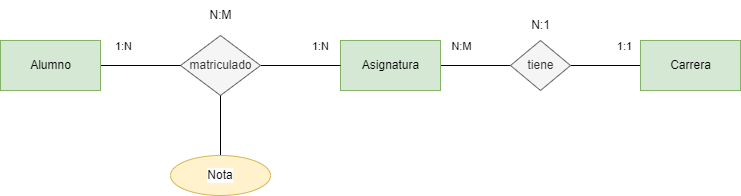

The diagram above was exported from draw.io. Its source (the exported page's mxGraphModel, read from the mxfile embedded in the PNG):
<mxGraphModel dx="1130" dy="707" grid="1" gridSize="10" guides="1" tooltips="1" connect="1" arrows="1" fold="1" page="1" pageScale="1" pageWidth="850" pageHeight="1100" math="0" shadow="0">
  <root>
    <mxCell id="0" />
    <mxCell id="1" parent="0" />
    <mxCell id="9" style="edgeStyle=none;html=1;exitX=1;exitY=0.5;exitDx=0;exitDy=0;entryX=0;entryY=0.5;entryDx=0;entryDy=0;fontColor=#000000;endArrow=none;endFill=0;" edge="1" parent="1" source="2" target="8">
      <mxGeometry relative="1" as="geometry" />
    </mxCell>
    <mxCell id="12" value="&lt;span style=&quot;background-color: rgb(255, 255, 255);&quot;&gt;N:M&lt;/span&gt;" style="edgeLabel;html=1;align=center;verticalAlign=middle;resizable=0;points=[];fontColor=#000000;" vertex="1" connectable="0" parent="9">
      <mxGeometry x="-0.5714" y="-1" relative="1" as="geometry">
        <mxPoint x="5" y="-21" as="offset" />
      </mxGeometry>
    </mxCell>
    <mxCell id="2" value="&lt;font color=&quot;#000000&quot;&gt;Asignatura&lt;/font&gt;" style="html=1;dashed=0;whitespace=wrap;fillColor=#d5e8d4;strokeColor=#82b366;" vertex="1" parent="1">
      <mxGeometry x="350" y="95" width="100" height="50" as="geometry" />
    </mxCell>
    <mxCell id="6" style="edgeStyle=none;html=1;exitX=1;exitY=0.5;exitDx=0;exitDy=0;entryX=0;entryY=0.5;entryDx=0;entryDy=0;fontColor=#000000;endArrow=none;endFill=0;" edge="1" parent="1" source="3" target="2">
      <mxGeometry relative="1" as="geometry" />
    </mxCell>
    <mxCell id="13" value="&lt;span style=&quot;background-color: rgb(255, 255, 255);&quot;&gt;1:N&lt;/span&gt;" style="edgeLabel;html=1;align=center;verticalAlign=middle;resizable=0;points=[];fontColor=#000000;" vertex="1" connectable="0" parent="6">
      <mxGeometry x="0.475" y="-2" relative="1" as="geometry">
        <mxPoint y="-22" as="offset" />
      </mxGeometry>
    </mxCell>
    <mxCell id="3" value="matriculado" style="shape=rhombus;html=1;dashed=0;whitespace=wrap;perimeter=rhombusPerimeter;fillColor=#f5f5f5;fontColor=#333333;strokeColor=#666666;" vertex="1" parent="1">
      <mxGeometry x="190" y="90" width="80" height="60" as="geometry" />
    </mxCell>
    <mxCell id="5" style="edgeStyle=none;html=1;exitX=1;exitY=0.5;exitDx=0;exitDy=0;entryX=0;entryY=0.5;entryDx=0;entryDy=0;fontColor=#000000;endArrow=none;endFill=0;" edge="1" parent="1" source="4" target="3">
      <mxGeometry relative="1" as="geometry" />
    </mxCell>
    <mxCell id="15" value="&lt;span style=&quot;background-color: rgb(255, 255, 255);&quot;&gt;1:N&lt;/span&gt;" style="edgeLabel;html=1;align=center;verticalAlign=middle;resizable=0;points=[];fontColor=#000000;" vertex="1" connectable="0" parent="5">
      <mxGeometry x="-0.45" y="1" relative="1" as="geometry">
        <mxPoint y="-19" as="offset" />
      </mxGeometry>
    </mxCell>
    <mxCell id="4" value="&lt;font color=&quot;#000000&quot;&gt;Alumno&lt;/font&gt;" style="html=1;dashed=0;whitespace=wrap;fillColor=#d5e8d4;strokeColor=#82b366;" vertex="1" parent="1">
      <mxGeometry x="10" y="95" width="100" height="50" as="geometry" />
    </mxCell>
    <mxCell id="10" style="edgeStyle=none;html=1;exitX=0;exitY=0.5;exitDx=0;exitDy=0;entryX=1;entryY=0.5;entryDx=0;entryDy=0;fontColor=#000000;endArrow=none;endFill=0;" edge="1" parent="1" source="7" target="8">
      <mxGeometry relative="1" as="geometry" />
    </mxCell>
    <mxCell id="11" value="&lt;span style=&quot;background-color: rgb(255, 255, 255);&quot;&gt;1:1&lt;/span&gt;" style="edgeLabel;html=1;align=center;verticalAlign=middle;resizable=0;points=[];fontColor=#000000;" vertex="1" connectable="0" parent="10">
      <mxGeometry x="-0.5143" y="-1" relative="1" as="geometry">
        <mxPoint y="-19" as="offset" />
      </mxGeometry>
    </mxCell>
    <mxCell id="7" value="&lt;font color=&quot;#000000&quot;&gt;Carrera&lt;/font&gt;" style="html=1;dashed=0;whitespace=wrap;fillColor=#d5e8d4;strokeColor=#82b366;" vertex="1" parent="1">
      <mxGeometry x="650" y="95" width="100" height="50" as="geometry" />
    </mxCell>
    <mxCell id="8" value="tiene" style="shape=rhombus;html=1;dashed=0;whitespace=wrap;perimeter=rhombusPerimeter;fontColor=#333333;fillColor=#f5f5f5;strokeColor=#666666;" vertex="1" parent="1">
      <mxGeometry x="520" y="95" width="60" height="50" as="geometry" />
    </mxCell>
    <mxCell id="16" value="&lt;span style=&quot;background-color: rgb(255, 255, 255);&quot;&gt;N:M&lt;/span&gt;" style="text;html=1;align=center;verticalAlign=middle;resizable=0;points=[];autosize=1;strokeColor=none;fillColor=none;fontColor=#000000;" vertex="1" parent="1">
      <mxGeometry x="205" y="55" width="50" height="30" as="geometry" />
    </mxCell>
    <mxCell id="17" value="&lt;span style=&quot;background-color: rgb(255, 255, 255);&quot;&gt;N:1&lt;/span&gt;" style="text;html=1;align=center;verticalAlign=middle;resizable=0;points=[];autosize=1;strokeColor=none;fillColor=none;fontColor=#000000;" vertex="1" parent="1">
      <mxGeometry x="530" y="65" width="40" height="30" as="geometry" />
    </mxCell>
    <mxCell id="19" style="edgeStyle=none;html=1;exitX=0.5;exitY=0;exitDx=0;exitDy=0;entryX=0.5;entryY=1;entryDx=0;entryDy=0;fontColor=#000000;endArrow=none;endFill=0;" edge="1" parent="1" source="18" target="3">
      <mxGeometry relative="1" as="geometry" />
    </mxCell>
    <mxCell id="18" value="&lt;font color=&quot;#000000&quot;&gt;Nota&lt;/font&gt;" style="ellipse;whiteSpace=wrap;html=1;align=center;labelBackgroundColor=#FFFFFF;fillColor=#fff2cc;strokeColor=#d6b656;" vertex="1" parent="1">
      <mxGeometry x="180" y="210" width="100" height="40" as="geometry" />
    </mxCell>
  </root>
</mxGraphModel>